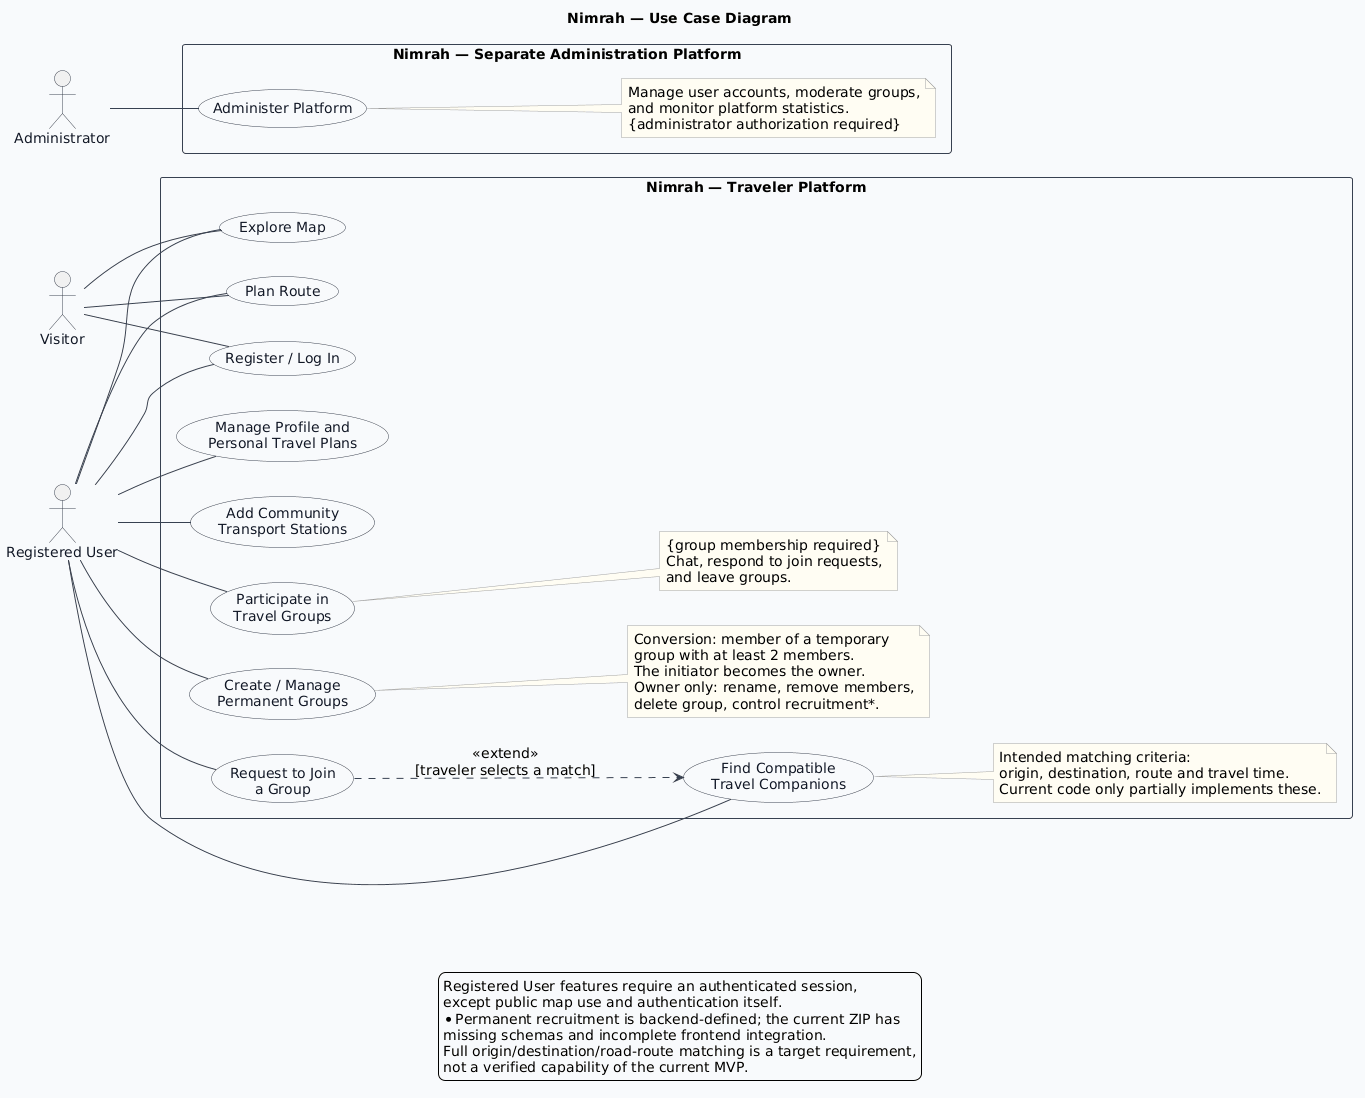

The diagram above was rendered by PlantUML. Its source (embedded in the PNG):
@startuml
' Requirements-level use case diagram, grounded in Travel_map_project(1).zip.
' Exactly 3 actors and 10 use cases. Group membership and ownership are
' contextual permissions of a registered user, not additional actors.
' Source: docs/phase1/mvp/backend/app/main.py, schemas.py,
' frontend/src/legacy/controller.js and frontend/public/admin.html.

left to right direction
skinparam backgroundColor white
skinparam shadowing false
skinparam packageStyle rectangle
skinparam defaultFontName SansSerif
skinparam defaultFontSize 14
skinparam ArrowColor #374151
skinparam ActorBorderColor #374151
skinparam ActorFontColor #111827
skinparam UsecaseBackgroundColor #FFFFFF
skinparam UsecaseBorderColor #374151
skinparam UsecaseFontColor #111827
skinparam RectangleBorderColor #374151
skinparam RectangleBackgroundColor #F8FAFC
skinparam NoteBackgroundColor #FFFDF3
skinparam NoteBorderColor #A3A3A3
skinparam nodesep 35
skinparam ranksep 50

title Nimrah — Use Case Diagram

actor "Visitor" as Visitor
actor "Registered User" as User
actor "Administrator" as Admin

rectangle "Nimrah — Traveler Platform" as TravelerPlatform {
  usecase "Explore Map" as Explore
  usecase "Plan Route" as Route
  usecase "Register / Log In" as Auth
  usecase "Find Compatible\nTravel Companions" as Match
  usecase "Request to Join\na Group" as Request
  usecase "Participate in\nTravel Groups" as Participate
  usecase "Create / Manage\nPermanent Groups" as Permanent
  usecase "Manage Profile and\nPersonal Travel Plans" as Personal
  usecase "Add Community\nTransport Stations" as Station

  Request ..> Match : <<extend>>\n[traveler selects a match]

  note right of Match
    Intended matching criteria:
    origin, destination, route and travel time.
    Current code only partially implements these.
  end note

  note right of Participate
    {group membership required}
    Chat, respond to join requests,
    and leave groups.
  end note

  note right of Permanent
    Conversion: member of a temporary
    group with at least 2 members.
    The initiator becomes the owner.
    Owner only: rename, remove members,
    delete group, control recruitment*.
  end note
}

rectangle "Nimrah — Separate Administration Platform" as AdminPlatform {
  usecase "Administer Platform" as Manage
  note right of Manage
    Manage user accounts, moderate groups,
    and monitor platform statistics.
    {administrator authorization required}
  end note
}

' Direct associations deliberately show public features for both roles.
Visitor -- Explore
Visitor -- Route
Visitor -- Auth
User -- Explore
User -- Route
User -- Auth
User -- Match
User -- Request
User -- Participate
User -- Permanent
User -- Personal
User -- Station
Admin -- Manage

' No inheritance/association between Administrator and traveler actors.
' Authentication is a session precondition, not an include on each action.
legend bottom
  Registered User features require an authenticated session,
  except public map use and authentication itself.
  * Permanent recruitment is backend-defined; the current ZIP has
  missing schemas and incomplete frontend integration.
  Full origin/destination/road-route matching is a target requirement,
  not a verified capability of the current MVP.
endlegend
@enduml